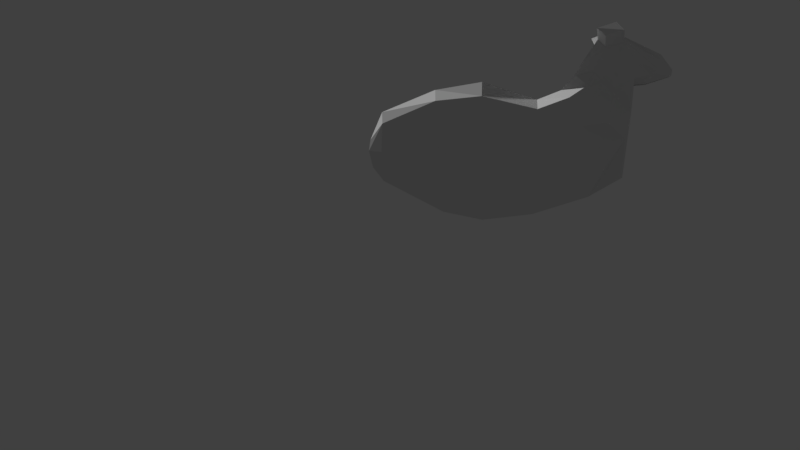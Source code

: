 # Source: Sheep_Generic_Body_v1.1_.blend  (saved by Blender 2.78.0; exported with 4.5.12 LTS)
import bpy
from mathutils import Matrix  # noqa: F401  (used for matrix-valued properties, if any)

bpy.ops.wm.read_factory_settings(use_empty=True)
scene = bpy.context.scene
scene.name = 'Scene'

# ---- collections
col_collection_1 = bpy.data.collections.new('Collection 1'); scene.collection.children.link(col_collection_1)

# ---- world
world_world = bpy.data.worlds.new('World'); scene.world = world_world
world_world.color = (0.05088, 0.05088, 0.05088)
world_world.use_sun_shadow = False
world_world.sun_shadow_jitter_overblur = 0.0
world_world.cycles.sampling_method = 'MANUAL'

# ---- cameras
cam_camera_001 = bpy.data.cameras.new('Camera.001')
cam_camera_001.clip_end = 100.0
cam_camera_001.lens = 35.0
cam_camera_001.sensor_width = 32.0
cam_camera_001.sensor_height = 18.0
cam_camera_001.display_size = 2.0
cam_camera_001.dof.focus_distance = 0.0
cam_camera_001.dof.aperture_fstop = 128.0
cam_camera_001.dof.aperture_blades = 6

# ---- meshes
me_plane = bpy.data.meshes.new('Plane')
me_plane.from_pydata([(-0.5793, -2.568, -0.03554), (0.09526, -2.796, -0.03554), (-0.5342, -1.165, -0.03554), (0.09526, -1.094, -0.03554), (-0.8719, -2.68, -0.03554), (-1.221, -1.379, -0.03554), (-1.041, -2.872, -0.03554), (-1.637, -1.615, -0.03554), (-1.142, -3.04, -0.03554), (-1.727, -2.369, -0.03554), (0.6754, -2.706, -0.03554), (0.5844, -1.195, -0.03554), (1.322, -2.47, -0.03554), (1.345, -1.589, -0.03554), (1.472, -2.098, -0.03554), (1.442, -1.872, -0.03554), (-1.322, -3.311, -0.03554), (-1.75, -2.763, -0.03554), (-1.559, -3.389, -0.03554), (-1.919, -2.774, -0.03554), (-2.088, -3.119, 0.0), (-2.031, -2.808, -0.03554), (-2.235, -2.939, 0.0), (-2.223, -2.869, 0.0), (-0.5793, -2.568, -0.2583), (0.09526, -2.796, -0.2583), (-0.6349, -1.477, -0.582), (-0.005393, -1.406, -0.582), (-0.8719, -2.68, -0.2583), (-1.321, -1.691, -0.582), (-1.041, -2.872, -0.2583), (-1.637, -2.076, -0.2583), (-1.142, -3.04, -0.2583), (-1.727, -2.439, -0.1799), (0.6754, -2.706, -0.2583), (0.4838, -1.507, -0.582), (1.35, -2.449, -0.1764), (1.481, -1.763, -0.05289), (1.503, -2.108, -0.1325), (-1.322, -3.311, -0.1654), (-1.75, -2.81, -0.2583), (-1.559, -3.389, -0.1293), (-1.919, -2.84, -0.2583), (-2.088, -3.119, -0.132), (-2.031, -2.878, -0.132), (-2.235, -2.939, -0.07382), (-2.223, -2.869, -0.07382), (-0.5699, -2.276, -0.03554), (0.09526, -2.442, -0.03554), (-0.9445, -2.409, -0.03554), (-1.165, -2.61, -0.03554), (-1.264, -2.901, -0.03554), (0.6565, -2.392, -0.03554), (1.327, -2.287, -0.03554), (1.466, -2.05, -0.03554), (-1.411, -3.197, -0.03554), (-1.633, -3.261, -0.03554), (-2.076, -3.055, -0.03554), (-2.233, -2.924, 0.0), (-0.5699, -2.417, -0.522), (0.09526, -2.583, -0.522), (-0.9445, -2.551, -0.522), (-1.165, -2.707, -0.385), (-1.264, -2.901, -0.2583), (0.6565, -2.533, -0.522), (1.327, -2.287, -0.3354), (1.524, -1.967, -0.1286), (-1.411, -3.197, -0.2583), (-1.633, -3.261, -0.2583), (-2.076, -3.055, -0.132), (-2.233, -2.924, -0.07382), (0.09526, -1.754, -0.03554), (0.6197, -1.781, -0.03554), (1.336, -1.931, -0.03554), (1.454, -1.959, -0.03554), (0.09526, -2.065, -0.6452), (0.7303, -2.065, -0.5379), (1.336, -1.931, -0.3524), (-0.5517, -1.709, -0.03554), (-1.086, -1.884, -0.03554), (-1.406, -2.102, -0.03554), (-1.5, -2.63, -0.03554), (-1.584, -2.976, -0.03554), (-1.779, -3.013, -0.03554), (-2.053, -2.929, -0.03554), (-2.228, -2.896, 0.0), (-0.4352, -2.02, -0.6454), (-1.086, -2.194, -0.6459), (-1.406, -2.247, -0.5193), (-1.5, -2.63, -0.2583), (-1.584, -2.976, -0.2583), (-1.779, -3.013, -0.2583), (-2.053, -2.929, -0.132), (-2.228, -2.896, -0.07382), (-1.298, -3.422, -0.3046), (-1.535, -3.501, -0.2685), (-1.387, -3.308, -0.3975), (-1.61, -3.373, -0.3975)], [], [(78, 2, 3, 71), (78, 79, 5, 2), (79, 80, 7, 5), (80, 81, 9, 7), (48, 52, 10, 1), (52, 53, 12, 10), (53, 54, 14, 12), (81, 82, 17, 9), (82, 83, 19, 17), (83, 84, 21, 19), (84, 85, 23, 21), (86, 75, 27, 26), (86, 26, 29, 87), (87, 29, 31, 88), (88, 31, 33, 89), (60, 25, 34, 64), (64, 34, 36, 65), (65, 36, 38, 66), (89, 33, 40, 90), (90, 40, 42, 91), (91, 42, 44, 92), (92, 44, 46, 93), (74, 15, 37), (8, 6, 30, 32), (18, 16, 39, 41), (2, 5, 29, 26), (12, 14, 38, 36), (4, 0, 24, 28), (15, 13, 37), (1, 10, 34, 25), (19, 21, 44, 42), (11, 3, 27, 35), (20, 18, 41, 43), (5, 7, 31, 29), (9, 17, 40, 33), (0, 1, 25, 24), (58, 22, 45, 70), (6, 4, 28, 30), (16, 8, 32, 39), (10, 12, 36, 34), (21, 23, 46, 44), (3, 2, 26, 27), (13, 11, 35, 37), (22, 20, 43, 45), (7, 9, 33, 31), (17, 19, 42, 40), (85, 58, 70, 93), (14, 54, 66, 38), (43, 69, 70, 45), (41, 68, 69, 43), (68, 41, 95, 97), (32, 63, 67, 39), (77, 65, 66, 37), (76, 64, 65, 77), (75, 60, 64, 76), (30, 62, 63, 32), (28, 61, 62, 30), (24, 59, 61, 28), (24, 25, 60, 59), (20, 22, 58, 57), (18, 20, 57, 56), (16, 18, 56, 55), (8, 16, 55, 51), (73, 74, 54, 53), (72, 73, 53, 52), (71, 72, 52, 48), (6, 8, 51, 50), (4, 6, 50, 49), (0, 4, 49, 47), (0, 47, 48, 1), (3, 11, 72, 71), (11, 13, 73, 72), (13, 15, 74, 73), (27, 75, 76, 35), (35, 76, 77, 37), (23, 85, 93, 46), (54, 74, 37, 66), (69, 92, 93, 70), (68, 91, 92, 69), (67, 90, 91, 68), (63, 89, 90, 67), (62, 88, 89, 63), (61, 87, 88, 62), (59, 86, 87, 61), (59, 60, 75, 86), (57, 58, 85, 84), (56, 57, 84, 83), (55, 56, 83, 82), (51, 55, 82, 81), (50, 51, 81, 80), (49, 50, 80, 79), (47, 49, 79, 78), (47, 78, 71, 48), (94, 96, 97, 95), (67, 68, 97, 96), (39, 67, 96, 94), (41, 39, 94, 95)])
me_plane.use_remesh_preserve_volume = False
me_plane.use_remesh_preserve_attributes = False
me_plane.use_mirror_vertex_groups = False
me_plane.update()

# ---- curves / text
txt_text = bpy.data.curves.new('text', 'FONT')
txt_text.dimensions = '2D'
txt_text.body = '<< : Unity R,    \\/ : Cam Facing Down'
txt_text.use_path_clamp = True
txt_text.bevel_resolution = 0

# ---- objects
ob_plane = bpy.data.objects.new('Plane', me_plane)
ob_camera = bpy.data.objects.new('Camera', cam_camera_001)
ob_text = bpy.data.objects.new('Text', txt_text)

# ---- transforms, parenting, visibility, modifiers, constraints
ob_plane.location = (0.0, 0.0, 0.0)
ob_plane.rotation_euler = (-1.571, 0.0, 0.0)
ob_plane.lineart.crease_threshold = 0.0
_m = ob_plane.modifiers.new('Mirror', 'MIRROR')
_m.use_axis = (False, False, True)
_m.use_clip = True
ob_camera.location = (0.0115, 11.13, 1.028)
ob_camera.rotation_euler = (-1.571, 3.142, 0.1011)
ob_camera.lineart.crease_threshold = 0.0
ob_text.location = (-18.95, 3.562, 1.209)
ob_text.scale = (0.5751, 0.5751, 0.5751)
ob_text.lineart.crease_threshold = 0.0

# ---- collection membership
col_collection_1.objects.link(ob_plane)
col_collection_1.objects.link(ob_camera)
col_collection_1.objects.link(ob_text)

# ---- scene / render settings (as saved in the file)
scene.camera = ob_camera
scene.frame_start = 1; scene.frame_end = 250; scene.frame_set(8)
scene.render.engine = 'BLENDER_EEVEE_NEXT'
scene.render.resolution_percentage = 50
scene.render.dither_intensity = 0.0
scene.cycles.use_denoising = False
scene.cycles.samples = 128
scene.cycles.sampling_pattern = 'TABULATED_SOBOL'
scene.cycles.light_sampling_threshold = 0.0
scene.cycles.use_adaptive_sampling = False
scene.cycles.use_light_tree = False
scene.cycles.blur_glossy = 0.0
scene.cycles.sample_clamp_indirect = 0.0
scene.view_settings.view_transform = 'Standard'
bpy.context.view_layer.update()

# ---- added for rendering (the .blend has no usable light): sun
light_auto_sun = bpy.data.lights.new('AutoSun', 'SUN')
light_auto_sun.energy = 3.0
light_auto_sun.angle = 0.0523599
ob_auto_sun = bpy.data.objects.new('AutoSun', light_auto_sun)
scene.collection.objects.link(ob_auto_sun)
ob_auto_sun.rotation_euler = (0.872665, 0.174533, 0.523599)
bpy.context.view_layer.update()
